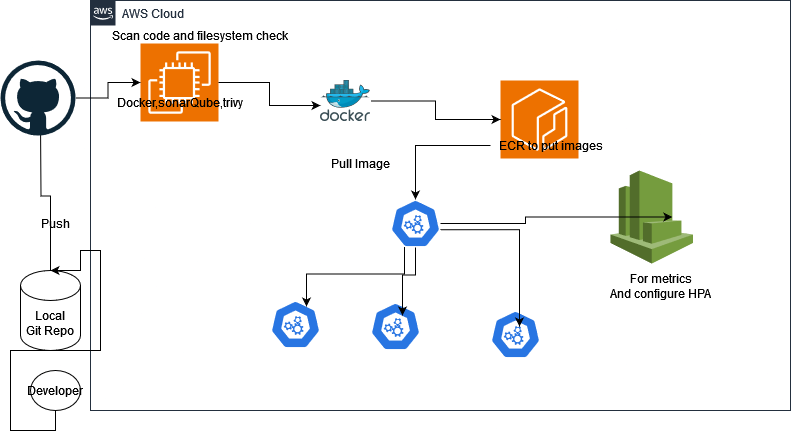

The diagram above was exported from draw.io. Its source (the exported page's mxGraphModel, read from the mxfile embedded in the PNG):
<mxGraphModel dx="794" dy="422" grid="1" gridSize="10" guides="1" tooltips="1" connect="1" arrows="1" fold="1" page="1" pageScale="1" pageWidth="850" pageHeight="1100" math="0" shadow="0">
  <root>
    <mxCell id="0" />
    <mxCell id="1" parent="0" />
    <mxCell id="PhHR5Hovy_LIOXjvxTfr-1" value="AWS Cloud" style="points=[[0,0],[0.25,0],[0.5,0],[0.75,0],[1,0],[1,0.25],[1,0.5],[1,0.75],[1,1],[0.75,1],[0.5,1],[0.25,1],[0,1],[0,0.75],[0,0.5],[0,0.25]];outlineConnect=0;gradientColor=none;html=1;whiteSpace=wrap;fontSize=12;fontStyle=0;container=1;pointerEvents=0;collapsible=0;recursiveResize=0;shape=mxgraph.aws4.group;grIcon=mxgraph.aws4.group_aws_cloud_alt;strokeColor=#232F3E;fillColor=none;verticalAlign=top;align=left;spacingLeft=30;fontColor=#232F3E;dashed=0;" parent="1" vertex="1">
      <mxGeometry x="100" width="700" height="410" as="geometry" />
    </mxCell>
    <mxCell id="PhHR5Hovy_LIOXjvxTfr-9" value="" style="image;sketch=0;aspect=fixed;html=1;points=[];align=center;fontSize=12;image=img/lib/mscae/Docker.svg;" parent="PhHR5Hovy_LIOXjvxTfr-1" vertex="1">
      <mxGeometry x="230" y="80" width="50" height="41" as="geometry" />
    </mxCell>
    <mxCell id="PhHR5Hovy_LIOXjvxTfr-14" value="" style="sketch=0;points=[[0,0,0],[0.25,0,0],[0.5,0,0],[0.75,0,0],[1,0,0],[0,1,0],[0.25,1,0],[0.5,1,0],[0.75,1,0],[1,1,0],[0,0.25,0],[0,0.5,0],[0,0.75,0],[1,0.25,0],[1,0.5,0],[1,0.75,0]];outlineConnect=0;fontColor=#232F3E;fillColor=#ED7100;strokeColor=#ffffff;dashed=0;verticalLabelPosition=bottom;verticalAlign=top;align=center;html=1;fontSize=12;fontStyle=0;aspect=fixed;shape=mxgraph.aws4.resourceIcon;resIcon=mxgraph.aws4.ec2;" parent="PhHR5Hovy_LIOXjvxTfr-1" vertex="1">
      <mxGeometry x="50" y="43" width="78" height="78" as="geometry" />
    </mxCell>
    <mxCell id="PhHR5Hovy_LIOXjvxTfr-17" style="edgeStyle=orthogonalEdgeStyle;rounded=0;orthogonalLoop=1;jettySize=auto;html=1;exitX=1;exitY=0.5;exitDx=0;exitDy=0;exitPerimeter=0;entryX=0;entryY=0.61;entryDx=0;entryDy=0;entryPerimeter=0;" parent="PhHR5Hovy_LIOXjvxTfr-1" source="PhHR5Hovy_LIOXjvxTfr-14" target="PhHR5Hovy_LIOXjvxTfr-9" edge="1">
      <mxGeometry relative="1" as="geometry" />
    </mxCell>
    <mxCell id="PhHR5Hovy_LIOXjvxTfr-15" value="&lt;div&gt;Docker,sonarQube,trivy&lt;/div&gt;&lt;div&gt;&lt;br&gt;&lt;/div&gt;" style="text;html=1;align=center;verticalAlign=middle;resizable=0;points=[];autosize=1;strokeColor=none;fillColor=none;" parent="PhHR5Hovy_LIOXjvxTfr-1" vertex="1">
      <mxGeometry x="14" y="90" width="150" height="40" as="geometry" />
    </mxCell>
    <mxCell id="PhHR5Hovy_LIOXjvxTfr-18" value="" style="sketch=0;points=[[0,0,0],[0.25,0,0],[0.5,0,0],[0.75,0,0],[1,0,0],[0,1,0],[0.25,1,0],[0.5,1,0],[0.75,1,0],[1,1,0],[0,0.25,0],[0,0.5,0],[0,0.75,0],[1,0.25,0],[1,0.5,0],[1,0.75,0]];outlineConnect=0;fontColor=#232F3E;fillColor=#ED7100;strokeColor=#ffffff;dashed=0;verticalLabelPosition=bottom;verticalAlign=top;align=center;html=1;fontSize=12;fontStyle=0;aspect=fixed;shape=mxgraph.aws4.resourceIcon;resIcon=mxgraph.aws4.ecr;" parent="PhHR5Hovy_LIOXjvxTfr-1" vertex="1">
      <mxGeometry x="410" y="80" width="78" height="78" as="geometry" />
    </mxCell>
    <mxCell id="PhHR5Hovy_LIOXjvxTfr-19" style="edgeStyle=orthogonalEdgeStyle;rounded=0;orthogonalLoop=1;jettySize=auto;html=1;entryX=0;entryY=0.5;entryDx=0;entryDy=0;entryPerimeter=0;" parent="PhHR5Hovy_LIOXjvxTfr-1" source="PhHR5Hovy_LIOXjvxTfr-9" target="PhHR5Hovy_LIOXjvxTfr-18" edge="1">
      <mxGeometry relative="1" as="geometry" />
    </mxCell>
    <mxCell id="PhHR5Hovy_LIOXjvxTfr-21" value="ECR to put images" style="text;html=1;align=center;verticalAlign=middle;resizable=0;points=[];autosize=1;strokeColor=none;fillColor=none;" parent="PhHR5Hovy_LIOXjvxTfr-1" vertex="1">
      <mxGeometry x="400" y="130" width="120" height="30" as="geometry" />
    </mxCell>
    <mxCell id="PhHR5Hovy_LIOXjvxTfr-23" value="Scan code and filesystem check" style="text;html=1;align=center;verticalAlign=middle;resizable=0;points=[];autosize=1;strokeColor=none;fillColor=none;" parent="PhHR5Hovy_LIOXjvxTfr-1" vertex="1">
      <mxGeometry x="14" y="20" width="190" height="30" as="geometry" />
    </mxCell>
    <mxCell id="PhHR5Hovy_LIOXjvxTfr-24" value="" style="aspect=fixed;sketch=0;html=1;dashed=0;whitespace=wrap;verticalLabelPosition=bottom;verticalAlign=top;fillColor=#2875E2;strokeColor=#ffffff;points=[[0.005,0.63,0],[0.1,0.2,0],[0.9,0.2,0],[0.5,0,0],[0.995,0.63,0],[0.72,0.99,0],[0.5,1,0],[0.28,0.99,0]];shape=mxgraph.kubernetes.icon2;prIcon=control_plane" parent="PhHR5Hovy_LIOXjvxTfr-1" vertex="1">
      <mxGeometry x="300" y="199" width="50" height="48" as="geometry" />
    </mxCell>
    <mxCell id="PhHR5Hovy_LIOXjvxTfr-25" style="edgeStyle=orthogonalEdgeStyle;rounded=0;orthogonalLoop=1;jettySize=auto;html=1;entryX=0.5;entryY=0;entryDx=0;entryDy=0;entryPerimeter=0;" parent="PhHR5Hovy_LIOXjvxTfr-1" source="PhHR5Hovy_LIOXjvxTfr-21" target="PhHR5Hovy_LIOXjvxTfr-24" edge="1">
      <mxGeometry relative="1" as="geometry" />
    </mxCell>
    <mxCell id="PhHR5Hovy_LIOXjvxTfr-26" value="" style="aspect=fixed;sketch=0;html=1;dashed=0;whitespace=wrap;verticalLabelPosition=bottom;verticalAlign=top;fillColor=#2875E2;strokeColor=#ffffff;points=[[0.005,0.63,0],[0.1,0.2,0],[0.9,0.2,0],[0.5,0,0],[0.995,0.63,0],[0.72,0.99,0],[0.5,1,0],[0.28,0.99,0]];shape=mxgraph.kubernetes.icon2;prIcon=api" parent="PhHR5Hovy_LIOXjvxTfr-1" vertex="1">
      <mxGeometry x="180" y="300" width="50" height="48" as="geometry" />
    </mxCell>
    <mxCell id="PhHR5Hovy_LIOXjvxTfr-27" value="" style="aspect=fixed;sketch=0;html=1;dashed=0;whitespace=wrap;verticalLabelPosition=bottom;verticalAlign=top;fillColor=#2875E2;strokeColor=#ffffff;points=[[0.005,0.63,0],[0.1,0.2,0],[0.9,0.2,0],[0.5,0,0],[0.995,0.63,0],[0.72,0.99,0],[0.5,1,0],[0.28,0.99,0]];shape=mxgraph.kubernetes.icon2;prIcon=api" parent="PhHR5Hovy_LIOXjvxTfr-1" vertex="1">
      <mxGeometry x="280" y="302" width="50" height="48" as="geometry" />
    </mxCell>
    <mxCell id="PhHR5Hovy_LIOXjvxTfr-28" value="" style="aspect=fixed;sketch=0;html=1;dashed=0;whitespace=wrap;verticalLabelPosition=bottom;verticalAlign=top;fillColor=#2875E2;strokeColor=#ffffff;points=[[0.005,0.63,0],[0.1,0.2,0],[0.9,0.2,0],[0.5,0,0],[0.995,0.63,0],[0.72,0.99,0],[0.5,1,0],[0.28,0.99,0]];shape=mxgraph.kubernetes.icon2;prIcon=api" parent="PhHR5Hovy_LIOXjvxTfr-1" vertex="1">
      <mxGeometry x="400" y="310" width="50" height="48" as="geometry" />
    </mxCell>
    <mxCell id="PhHR5Hovy_LIOXjvxTfr-29" style="edgeStyle=orthogonalEdgeStyle;rounded=0;orthogonalLoop=1;jettySize=auto;html=1;exitX=0.28;exitY=0.99;exitDx=0;exitDy=0;exitPerimeter=0;entryX=0.72;entryY=0.125;entryDx=0;entryDy=0;entryPerimeter=0;" parent="PhHR5Hovy_LIOXjvxTfr-1" source="PhHR5Hovy_LIOXjvxTfr-24" target="PhHR5Hovy_LIOXjvxTfr-26" edge="1">
      <mxGeometry relative="1" as="geometry" />
    </mxCell>
    <mxCell id="PhHR5Hovy_LIOXjvxTfr-30" style="edgeStyle=orthogonalEdgeStyle;rounded=0;orthogonalLoop=1;jettySize=auto;html=1;exitX=0.5;exitY=1;exitDx=0;exitDy=0;exitPerimeter=0;entryX=0.64;entryY=0.271;entryDx=0;entryDy=0;entryPerimeter=0;" parent="PhHR5Hovy_LIOXjvxTfr-1" source="PhHR5Hovy_LIOXjvxTfr-24" target="PhHR5Hovy_LIOXjvxTfr-27" edge="1">
      <mxGeometry relative="1" as="geometry" />
    </mxCell>
    <mxCell id="PhHR5Hovy_LIOXjvxTfr-31" style="edgeStyle=orthogonalEdgeStyle;rounded=0;orthogonalLoop=1;jettySize=auto;html=1;exitX=0.995;exitY=0.63;exitDx=0;exitDy=0;exitPerimeter=0;entryX=0.58;entryY=0.333;entryDx=0;entryDy=0;entryPerimeter=0;" parent="PhHR5Hovy_LIOXjvxTfr-1" source="PhHR5Hovy_LIOXjvxTfr-24" target="PhHR5Hovy_LIOXjvxTfr-28" edge="1">
      <mxGeometry relative="1" as="geometry" />
    </mxCell>
    <mxCell id="PhHR5Hovy_LIOXjvxTfr-36" value="" style="outlineConnect=0;dashed=0;verticalLabelPosition=bottom;verticalAlign=top;align=center;html=1;shape=mxgraph.aws3.cloudwatch;fillColor=#759C3E;gradientColor=none;" parent="PhHR5Hovy_LIOXjvxTfr-1" vertex="1">
      <mxGeometry x="520" y="170" width="82.5" height="93" as="geometry" />
    </mxCell>
    <mxCell id="PhHR5Hovy_LIOXjvxTfr-37" style="edgeStyle=orthogonalEdgeStyle;rounded=0;orthogonalLoop=1;jettySize=auto;html=1;entryX=0.75;entryY=0.5;entryDx=0;entryDy=0;entryPerimeter=0;" parent="PhHR5Hovy_LIOXjvxTfr-1" source="PhHR5Hovy_LIOXjvxTfr-24" target="PhHR5Hovy_LIOXjvxTfr-36" edge="1">
      <mxGeometry relative="1" as="geometry" />
    </mxCell>
    <mxCell id="PhHR5Hovy_LIOXjvxTfr-38" value="&lt;div&gt;For metrics&lt;/div&gt;&lt;div&gt;And configure HPA&lt;/div&gt;&lt;div&gt;&lt;br&gt;&lt;/div&gt;" style="text;html=1;align=center;verticalAlign=middle;resizable=0;points=[];autosize=1;strokeColor=none;fillColor=none;" parent="PhHR5Hovy_LIOXjvxTfr-1" vertex="1">
      <mxGeometry x="510" y="263" width="120" height="60" as="geometry" />
    </mxCell>
    <mxCell id="PhHR5Hovy_LIOXjvxTfr-13" style="edgeStyle=orthogonalEdgeStyle;rounded=0;orthogonalLoop=1;jettySize=auto;html=1;exitX=0.5;exitY=0;exitDx=0;exitDy=0;exitPerimeter=0;" parent="1" source="PhHR5Hovy_LIOXjvxTfr-4" edge="1">
      <mxGeometry relative="1" as="geometry">
        <mxPoint x="50" y="120" as="targetPoint" />
      </mxGeometry>
    </mxCell>
    <mxCell id="PhHR5Hovy_LIOXjvxTfr-4" value="&lt;div&gt;Local&lt;/div&gt;&lt;div&gt;Git Repo&lt;br&gt;&lt;/div&gt;" style="shape=cylinder3;whiteSpace=wrap;html=1;boundedLbl=1;backgroundOutline=1;size=15;" parent="1" vertex="1">
      <mxGeometry x="30" y="270" width="60" height="80" as="geometry" />
    </mxCell>
    <mxCell id="PhHR5Hovy_LIOXjvxTfr-5" value="Developer" style="ellipse;whiteSpace=wrap;html=1;" parent="1" vertex="1">
      <mxGeometry x="40" y="370" width="50" height="40" as="geometry" />
    </mxCell>
    <mxCell id="PhHR5Hovy_LIOXjvxTfr-6" style="edgeStyle=orthogonalEdgeStyle;rounded=0;orthogonalLoop=1;jettySize=auto;html=1;exitX=0.5;exitY=1;exitDx=0;exitDy=0;entryX=0.5;entryY=0;entryDx=0;entryDy=0;entryPerimeter=0;" parent="1" source="PhHR5Hovy_LIOXjvxTfr-5" target="PhHR5Hovy_LIOXjvxTfr-4" edge="1">
      <mxGeometry relative="1" as="geometry">
        <Array as="points">
          <mxPoint x="65" y="430" />
          <mxPoint x="20" y="430" />
          <mxPoint x="20" y="350" />
          <mxPoint x="110" y="350" />
          <mxPoint x="110" y="250" />
          <mxPoint x="90" y="250" />
          <mxPoint x="90" y="270" />
        </Array>
      </mxGeometry>
    </mxCell>
    <mxCell id="PhHR5Hovy_LIOXjvxTfr-16" style="edgeStyle=orthogonalEdgeStyle;rounded=0;orthogonalLoop=1;jettySize=auto;html=1;" parent="1" source="PhHR5Hovy_LIOXjvxTfr-11" target="PhHR5Hovy_LIOXjvxTfr-14" edge="1">
      <mxGeometry relative="1" as="geometry" />
    </mxCell>
    <mxCell id="PhHR5Hovy_LIOXjvxTfr-11" value="" style="dashed=0;outlineConnect=0;html=1;align=center;labelPosition=center;verticalLabelPosition=bottom;verticalAlign=top;shape=mxgraph.weblogos.github" parent="1" vertex="1">
      <mxGeometry x="10" y="60" width="75" height="75" as="geometry" />
    </mxCell>
    <mxCell id="PhHR5Hovy_LIOXjvxTfr-22" value="Push" style="text;html=1;align=center;verticalAlign=middle;resizable=0;points=[];autosize=1;strokeColor=none;fillColor=none;" parent="1" vertex="1">
      <mxGeometry x="40" y="208" width="50" height="30" as="geometry" />
    </mxCell>
    <mxCell id="PhHR5Hovy_LIOXjvxTfr-32" value="Pull Image" style="text;html=1;align=center;verticalAlign=middle;resizable=0;points=[];autosize=1;strokeColor=none;fillColor=none;" parent="1" vertex="1">
      <mxGeometry x="330" y="148" width="80" height="30" as="geometry" />
    </mxCell>
  </root>
</mxGraphModel>